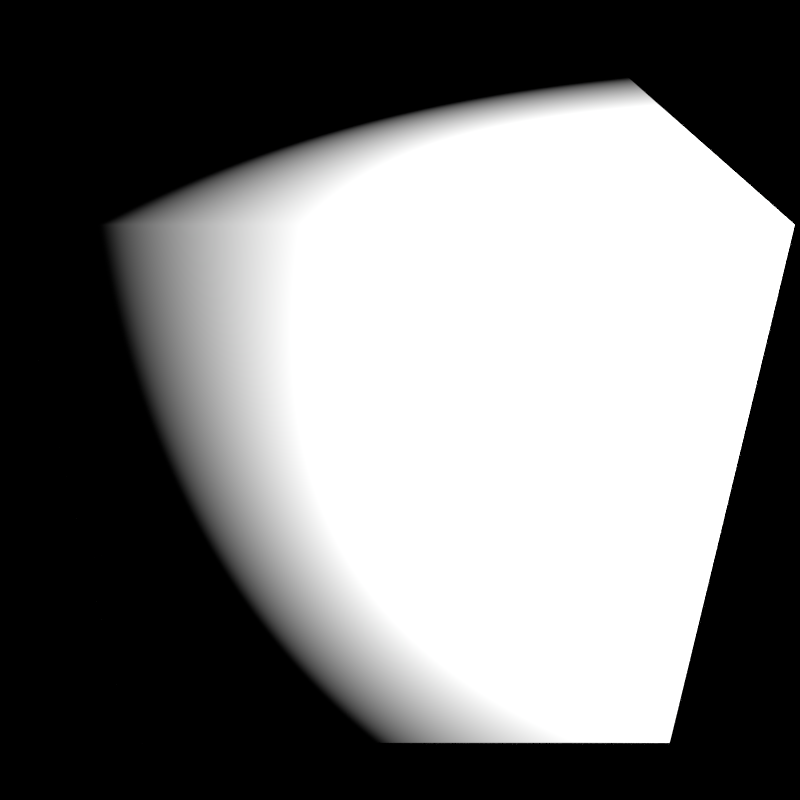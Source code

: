 # Source: command_test.blend  (saved by Blender 2.77.0; exported with 4.5.12 LTS)
import bpy
from mathutils import Matrix  # noqa: F401  (used for matrix-valued properties, if any)

bpy.ops.wm.read_factory_settings(use_empty=True)
scene = bpy.context.scene
scene.name = 'Scene'

# ---- collections
col_collection_1 = bpy.data.collections.new('Collection 1'); scene.collection.children.link(col_collection_1)

# ---- materials (node trees are filled in below, after node groups)
mat_material = bpy.data.materials.new('Material')
mat_material.alpha_threshold = 0.0
mat_material.use_transparent_shadow = False
mat_material.preview_render_type = 'CUBE'
mat_material.roughness = 0.5
mat_material.line_color = (0.0, 0.0, 0.0, 1.0)

# ---- node groups
ng_auto_smooth = bpy.data.node_groups.new('Auto Smooth', 'GeometryNodeTree')
_s = ng_auto_smooth.interface.new_socket(name='Geometry', in_out='OUTPUT', socket_type='NodeSocketGeometry')
_s = ng_auto_smooth.interface.new_socket(name='Geometry', in_out='INPUT', socket_type='NodeSocketGeometry')
_s = ng_auto_smooth.interface.new_socket(name='Angle', in_out='INPUT', socket_type='NodeSocketFloat')
_s.subtype = 'ANGLE'
_s.min_value = 0.0
_s.max_value = 3.142
ng_auto_smooth.is_modifier = True
_N = ng_auto_smooth.nodes; _L = ng_auto_smooth.links
n0 = _N.new('NodeGroupOutput'); n0.name = 'Group Output'; n0.location = (480, -100)
n1 = _N.new('NodeGroupInput'); n1.name = 'Group Input'; n1.location = (-420, -300)
n2 = _N.new('NodeGroupInput'); n2.name = 'Group Input.001'; n2.location = (-60, -100)
n3 = _N.new('GeometryNodeSetShadeSmooth'); n3.name = 'Set Shade Smooth'; n3.location = (120, -100)
n3.domain = 'EDGE'
n4 = _N.new('GeometryNodeSetShadeSmooth'); n4.name = 'Set Shade Smooth.001'; n4.location = (300, -100)
n5 = _N.new('GeometryNodeInputMeshEdgeAngle'); n5.name = 'Edge Angle'; n5.location = (-420, -220)
n6 = _N.new('GeometryNodeInputEdgeSmooth'); n6.name = 'Is Edge Smooth'; n6.location = (-60, -160)
n7 = _N.new('GeometryNodeInputShadeSmooth'); n7.name = 'Is Face Smooth'; n7.location = (-240, -340)
n8 = _N.new('FunctionNodeBooleanMath'); n8.name = 'Boolean Math'; n8.location = (-60, -220)
n9 = _N.new('FunctionNodeCompare'); n9.name = 'Compare'; n9.location = (-240, -180)
n9.operation = 'LESS_EQUAL'
_L.new(n5.outputs[0], n9.inputs[0])
_L.new(n4.outputs[0], n0.inputs[0])
_L.new(n1.outputs[1], n9.inputs[1])
_L.new(n9.outputs[0], n8.inputs[0])
_L.new(n7.outputs[0], n8.inputs[1])
_L.new(n2.outputs[0], n3.inputs[0])
_L.new(n6.outputs[0], n3.inputs[1])
_L.new(n3.outputs[0], n4.inputs[0])
_L.new(n8.outputs[0], n3.inputs[2])
n0.is_active_output = True

# ---- material node trees

# ---- world
world_world = bpy.data.worlds.new('World'); scene.world = world_world
world_world.color = (0.0, 0.0, 0.0)
world_world.use_sun_shadow = False
world_world.sun_shadow_jitter_overblur = 0.0
world_world.cycles.sampling_method = 'NONE'
world_world.cycles.sample_map_resolution = 256

# ---- cameras
cam_camera = bpy.data.cameras.new('Camera')
cam_camera.clip_end = 100.0
cam_camera.lens = 35.0
cam_camera.sensor_width = 32.0
cam_camera.sensor_height = 18.0
cam_camera.ortho_scale = 7.314
cam_camera.dof.focus_distance = 0.0
cam_camera.dof.aperture_fstop = 128.0

# ---- lights
light_lamp = bpy.data.lights.new('Lamp', 'POINT')
light_lamp.transmission_factor = 0.0
light_lamp.cutoff_distance = 30.0
light_lamp.energy = 5000.0
light_lamp.shadow_buffer_clip_start = 1.001
light_lamp.shadow_soft_size = 0.1
light_lamp.shadow_maximum_resolution = 0.006
light_lamp.use_absolute_resolution = True
light_lamp.cycles.use_multiple_importance_sampling = False

# ---- meshes
me_cube = bpy.data.meshes.new('Cube')
me_cube.from_pydata([(1.0, 1.0, -1.0), (1.0, -1.0, -1.0), (-1.0, -1.0, -1.0), (-1.0, 1.0, -1.0), (1.0, 1.0, 1.0), (1.0, -1.0, 1.0), (-1.0, -1.0, 1.0), (-1.0, 1.0, 1.0)], [], [(0, 1, 2, 3), (4, 7, 6, 5), (0, 4, 5, 1), (1, 5, 6, 2), (2, 6, 7, 3), (4, 0, 3, 7)])
me_cube.polygons.foreach_set('use_smooth', [True] * 6)
me_cube.materials.append(mat_material)
me_cube.use_remesh_preserve_volume = False
me_cube.use_remesh_preserve_attributes = False
me_cube.use_mirror_vertex_groups = False
me_cube.update()

# ---- objects
ob_cube = bpy.data.objects.new('Cube', me_cube)
ob_lamp = bpy.data.objects.new('Lamp', light_lamp)
ob_camera = bpy.data.objects.new('Camera', cam_camera)

# ---- transforms, parenting, visibility, modifiers, constraints
ob_cube.location = (0.0, 0.0, 0.0)
ob_cube.lock_rotations_4d = False
ob_cube.empty_display_type = 'ARROWS'
ob_cube.lineart.crease_threshold = 0.0
_m = ob_cube.modifiers.new('Auto Smooth', 'NODES')
_m.node_group = ng_auto_smooth
_gi = [s.identifier for s in ng_auto_smooth.interface.items_tree if s.item_type == 'SOCKET' and s.in_out == 'INPUT']
_m[_gi[1]] = 3.142  # Angle
ob_lamp.location = (4.508, -4.104, 1.797)
ob_lamp.rotation_euler = (0.6503, 0.05522, 1.866)
ob_lamp.lock_rotations_4d = False
ob_lamp.empty_display_type = 'ARROWS'
ob_lamp.color = (0.0, 0.0, 0.0, 0.0)
ob_lamp.lineart.crease_threshold = 0.0
ob_camera.location = (0.0, -3.131, 1.759)
ob_camera.rotation_euler = (1.031, -0.0, 0.0)
ob_camera.lock_rotations_4d = False
ob_camera.empty_display_type = 'ARROWS'
ob_camera.color = (0.0, 0.0, 0.0, 0.0)
ob_camera.display_type = 'WIRE'
ob_camera.lineart.crease_threshold = 0.0
cam_camera.dof.focus_object = ob_cube

# ---- collection membership
col_collection_1.objects.link(ob_cube)
col_collection_1.objects.link(ob_lamp)
col_collection_1.objects.link(ob_camera)

# ---- scene / render settings (as saved in the file)
scene.camera = ob_camera
scene.frame_start = 0; scene.frame_end = 5; scene.frame_set(0)
scene.render.engine = 'BLENDER_EEVEE_NEXT'
scene.render.image_settings.quality = 100
scene.render.image_settings.compression = 90
scene.render.resolution_y = 1920
scene.render.resolution_percentage = 50
scene.render.fps = 30
scene.render.dither_intensity = 0.0
scene.render.use_border = True
scene.cycles.use_denoising = False
scene.cycles.samples = 10
scene.cycles.sampling_pattern = 'TABULATED_SOBOL'
scene.cycles.light_sampling_threshold = 0.0
scene.cycles.use_adaptive_sampling = False
scene.cycles.use_light_tree = False
scene.cycles.blur_glossy = 0.0
scene.cycles.volume_bounces = 1
scene.cycles.pixel_filter_type = 'GAUSSIAN'
scene.cycles.sample_clamp_indirect = 0.0
scene.view_settings.view_transform = 'Standard'
bpy.context.view_layer.update()
